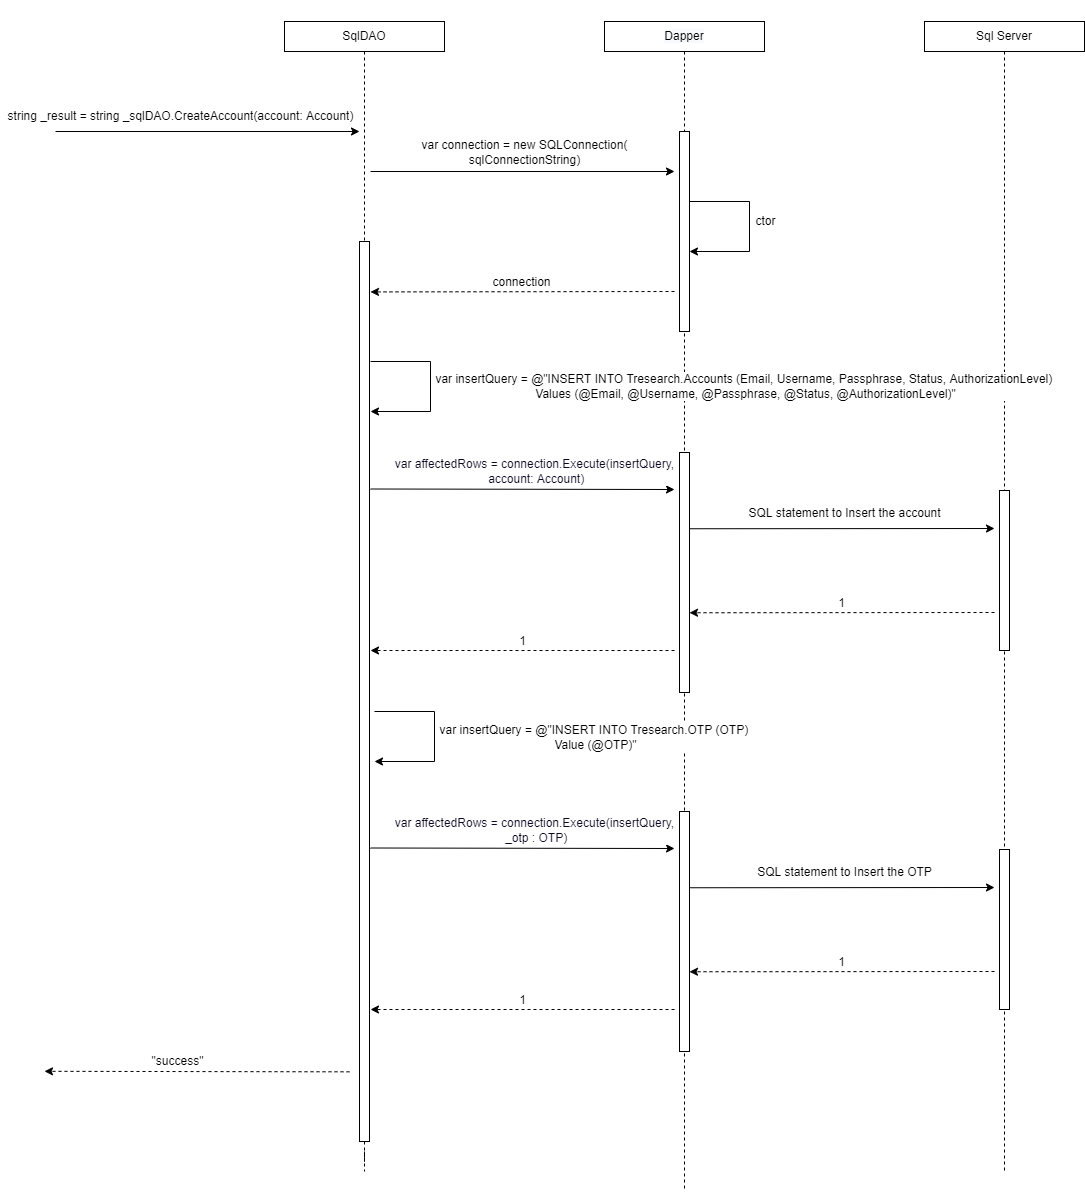

The diagram above was exported from draw.io. Its source (the exported page's mxGraphModel, read from the mxfile embedded in the PNG):
<mxGraphModel dx="2462" dy="1122" grid="1" gridSize="10" guides="1" tooltips="1" connect="1" arrows="1" fold="1" page="0" pageScale="1" pageWidth="850" pageHeight="1100" math="0" shadow="0">
  <root>
    <mxCell id="0" />
    <mxCell id="1" parent="0" />
    <mxCell id="FxA1P1PcUmJ4IXYvOCOU-1" style="edgeStyle=orthogonalEdgeStyle;rounded=0;orthogonalLoop=1;jettySize=auto;html=1;endArrow=none;endFill=0;dashed=1;startArrow=none;" parent="1" source="FxA1P1PcUmJ4IXYvOCOU-13" edge="1">
      <mxGeometry relative="1" as="geometry">
        <mxPoint x="200" y="1200" as="targetPoint" />
      </mxGeometry>
    </mxCell>
    <mxCell id="FxA1P1PcUmJ4IXYvOCOU-2" value="SqlDAO" style="rounded=0;whiteSpace=wrap;html=1;fontSize=12;" parent="1" vertex="1">
      <mxGeometry x="120" y="50" width="160" height="30" as="geometry" />
    </mxCell>
    <mxCell id="FxA1P1PcUmJ4IXYvOCOU-3" style="edgeStyle=orthogonalEdgeStyle;rounded=0;orthogonalLoop=1;jettySize=auto;html=1;dashed=1;endArrow=none;endFill=0;" parent="1" source="FxA1P1PcUmJ4IXYvOCOU-4" edge="1">
      <mxGeometry relative="1" as="geometry">
        <mxPoint x="840" y="1200" as="targetPoint" />
      </mxGeometry>
    </mxCell>
    <mxCell id="FxA1P1PcUmJ4IXYvOCOU-4" value="Sql Server" style="rounded=0;whiteSpace=wrap;html=1;fontSize=12;" parent="1" vertex="1">
      <mxGeometry x="760" y="50" width="160" height="30" as="geometry" />
    </mxCell>
    <mxCell id="FxA1P1PcUmJ4IXYvOCOU-5" style="edgeStyle=orthogonalEdgeStyle;rounded=0;orthogonalLoop=1;jettySize=auto;html=1;dashed=1;endArrow=none;endFill=0;" parent="1" source="FxA1P1PcUmJ4IXYvOCOU-6" edge="1">
      <mxGeometry relative="1" as="geometry">
        <mxPoint x="520" y="1220" as="targetPoint" />
      </mxGeometry>
    </mxCell>
    <mxCell id="FxA1P1PcUmJ4IXYvOCOU-6" value="&#10;&#10;&lt;span style=&quot;color: rgb(0, 0, 0); font-family: helvetica; font-size: 12px; font-style: normal; font-weight: 400; letter-spacing: normal; text-align: center; text-indent: 0px; text-transform: none; word-spacing: 0px; background-color: rgb(248, 249, 250); display: inline; float: none;&quot;&gt;Dapper&lt;/span&gt;&#10;&#10;" style="whiteSpace=wrap;html=1;fontSize=12;" parent="1" vertex="1">
      <mxGeometry x="440" y="50" width="160" height="30" as="geometry" />
    </mxCell>
    <mxCell id="FxA1P1PcUmJ4IXYvOCOU-7" value="" style="endArrow=classic;html=1;rounded=0;fontSize=12;" parent="1" edge="1">
      <mxGeometry width="50" height="50" relative="1" as="geometry">
        <mxPoint x="-109" y="160" as="sourcePoint" />
        <mxPoint x="195" y="160" as="targetPoint" />
        <Array as="points" />
      </mxGeometry>
    </mxCell>
    <mxCell id="FxA1P1PcUmJ4IXYvOCOU-8" value="&lt;span style=&quot;background-color: rgb(255 , 255 , 255)&quot;&gt;string _result = string&amp;nbsp;&lt;/span&gt;&lt;span style=&quot;background-color: rgb(255 , 255 , 255)&quot;&gt;_sqlDAO.CreateAccount&lt;/span&gt;&lt;span style=&quot;background-color: rgb(255 , 255 , 255)&quot;&gt;(account: Account&lt;/span&gt;&lt;span style=&quot;background-color: rgb(255 , 255 , 255)&quot;&gt;)&lt;/span&gt;" style="text;html=1;align=center;verticalAlign=middle;resizable=0;points=[];autosize=1;strokeColor=none;fillColor=none;" parent="1" vertex="1">
      <mxGeometry x="-164" y="135" width="360" height="20" as="geometry" />
    </mxCell>
    <mxCell id="FxA1P1PcUmJ4IXYvOCOU-9" value="" style="endArrow=classic;html=1;rounded=0;dashed=1;fontSize=12;" parent="1" edge="1">
      <mxGeometry width="50" height="50" relative="1" as="geometry">
        <mxPoint x="185" y="1100.32" as="sourcePoint" />
        <mxPoint x="-120" y="1099.82" as="targetPoint" />
      </mxGeometry>
    </mxCell>
    <mxCell id="FxA1P1PcUmJ4IXYvOCOU-10" value="&quot;success&quot;" style="edgeLabel;html=1;align=center;verticalAlign=middle;resizable=0;points=[];fontSize=12;" parent="FxA1P1PcUmJ4IXYvOCOU-9" connectable="0" vertex="1">
      <mxGeometry x="0.291" y="-2" relative="1" as="geometry">
        <mxPoint x="24" y="-8" as="offset" />
      </mxGeometry>
    </mxCell>
    <mxCell id="FxA1P1PcUmJ4IXYvOCOU-11" value="" style="endArrow=classic;html=1;rounded=0;dashed=1;fontSize=12;" parent="1" edge="1">
      <mxGeometry width="50" height="50" relative="1" as="geometry">
        <mxPoint x="510" y="679" as="sourcePoint" />
        <mxPoint x="205.99999999999955" y="679" as="targetPoint" />
      </mxGeometry>
    </mxCell>
    <mxCell id="FxA1P1PcUmJ4IXYvOCOU-12" value="1" style="edgeLabel;html=1;align=center;verticalAlign=middle;resizable=0;points=[];fontSize=12;" parent="FxA1P1PcUmJ4IXYvOCOU-11" vertex="1" connectable="0">
      <mxGeometry x="0.0829" relative="1" as="geometry">
        <mxPoint x="12" y="-10" as="offset" />
      </mxGeometry>
    </mxCell>
    <mxCell id="FxA1P1PcUmJ4IXYvOCOU-14" value="" style="endArrow=classic;html=1;rounded=0;fontSize=12;" parent="1" edge="1">
      <mxGeometry width="50" height="50" relative="1" as="geometry">
        <mxPoint x="205.99999999999955" y="200" as="sourcePoint" />
        <mxPoint x="510" y="200" as="targetPoint" />
      </mxGeometry>
    </mxCell>
    <mxCell id="FxA1P1PcUmJ4IXYvOCOU-15" value="var connection = new SQLConnection(&lt;br&gt;sqlConnectionString)" style="edgeLabel;html=1;align=center;verticalAlign=middle;resizable=0;points=[];fontSize=12;" parent="FxA1P1PcUmJ4IXYvOCOU-14" connectable="0" vertex="1">
      <mxGeometry x="-0.5933" relative="1" as="geometry">
        <mxPoint x="92" y="-20" as="offset" />
      </mxGeometry>
    </mxCell>
    <mxCell id="FxA1P1PcUmJ4IXYvOCOU-16" value="" style="endArrow=classic;html=1;rounded=0;fontSize=12;" parent="1" edge="1">
      <mxGeometry width="50" height="50" relative="1" as="geometry">
        <mxPoint x="524.9999999999995" y="230" as="sourcePoint" />
        <mxPoint x="524.9999999999995" y="280" as="targetPoint" />
        <Array as="points">
          <mxPoint x="585" y="230" />
          <mxPoint x="585" y="280" />
        </Array>
      </mxGeometry>
    </mxCell>
    <mxCell id="FxA1P1PcUmJ4IXYvOCOU-17" value="ctor" style="edgeLabel;html=1;align=center;verticalAlign=middle;resizable=0;points=[];fontSize=12;" parent="FxA1P1PcUmJ4IXYvOCOU-16" connectable="0" vertex="1">
      <mxGeometry x="-0.1037" y="1" relative="1" as="geometry">
        <mxPoint x="14" y="4" as="offset" />
      </mxGeometry>
    </mxCell>
    <mxCell id="FxA1P1PcUmJ4IXYvOCOU-18" value="" style="html=1;points=[];perimeter=orthogonalPerimeter;fontSize=12;" parent="1" vertex="1">
      <mxGeometry x="515" y="160" width="10" height="200" as="geometry" />
    </mxCell>
    <mxCell id="FxA1P1PcUmJ4IXYvOCOU-19" value="" style="endArrow=classic;html=1;rounded=0;dashed=1;fontSize=12;" parent="1" edge="1">
      <mxGeometry width="50" height="50" relative="1" as="geometry">
        <mxPoint x="510" y="320" as="sourcePoint" />
        <mxPoint x="206" y="320.4200000000001" as="targetPoint" />
      </mxGeometry>
    </mxCell>
    <mxCell id="FxA1P1PcUmJ4IXYvOCOU-20" value="connection" style="edgeLabel;html=1;align=center;verticalAlign=middle;resizable=0;points=[];fontSize=12;" parent="FxA1P1PcUmJ4IXYvOCOU-19" connectable="0" vertex="1">
      <mxGeometry x="0.0829" relative="1" as="geometry">
        <mxPoint x="11" y="-10" as="offset" />
      </mxGeometry>
    </mxCell>
    <mxCell id="FxA1P1PcUmJ4IXYvOCOU-21" value="" style="endArrow=classic;html=1;rounded=0;fontSize=12;" parent="1" edge="1">
      <mxGeometry width="50" height="50" relative="1" as="geometry">
        <mxPoint x="206" y="517.5" as="sourcePoint" />
        <mxPoint x="510" y="518" as="targetPoint" />
      </mxGeometry>
    </mxCell>
    <mxCell id="FxA1P1PcUmJ4IXYvOCOU-22" value="&lt;font color=&quot;#0b0921&quot; style=&quot;font-size: 12px&quot;&gt;var affectedRows = connection.Execute(insertQuery,&lt;br&gt;&amp;nbsp;account: Account)&lt;/font&gt;" style="edgeLabel;html=1;align=center;verticalAlign=middle;resizable=0;points=[];fontColor=#5447FF;fontSize=12;" parent="FxA1P1PcUmJ4IXYvOCOU-21" connectable="0" vertex="1">
      <mxGeometry x="-0.1815" y="-2" relative="1" as="geometry">
        <mxPoint x="40" y="-20" as="offset" />
      </mxGeometry>
    </mxCell>
    <mxCell id="FxA1P1PcUmJ4IXYvOCOU-23" value="" style="endArrow=classic;html=1;rounded=0;fontSize=12;" parent="1" edge="1">
      <mxGeometry width="50" height="50" relative="1" as="geometry">
        <mxPoint x="205.99999999999955" y="390" as="sourcePoint" />
        <mxPoint x="205.99999999999955" y="440" as="targetPoint" />
        <Array as="points">
          <mxPoint x="266" y="390" />
          <mxPoint x="266" y="440" />
        </Array>
      </mxGeometry>
    </mxCell>
    <mxCell id="FxA1P1PcUmJ4IXYvOCOU-24" value="var insertQuery = @&quot;INSERT INTO Tresearch.Accounts (Email, Username, Passphrase, Status, AuthorizationLevel) &lt;br&gt;Values (@Email, @Username, @Passphrase, @Status, @AuthorizationLevel)&quot;" style="edgeLabel;html=1;align=center;verticalAlign=middle;resizable=0;points=[];fontSize=12;" parent="FxA1P1PcUmJ4IXYvOCOU-23" connectable="0" vertex="1">
      <mxGeometry x="-0.1037" y="1" relative="1" as="geometry">
        <mxPoint x="313" y="9" as="offset" />
      </mxGeometry>
    </mxCell>
    <mxCell id="FxA1P1PcUmJ4IXYvOCOU-25" value="" style="html=1;points=[];perimeter=orthogonalPerimeter;fontSize=12;" parent="1" vertex="1">
      <mxGeometry x="515" y="481" width="10" height="240" as="geometry" />
    </mxCell>
    <mxCell id="FxA1P1PcUmJ4IXYvOCOU-26" value="" style="html=1;points=[];perimeter=orthogonalPerimeter;fontSize=12;" parent="1" vertex="1">
      <mxGeometry x="835" y="519" width="10" height="160" as="geometry" />
    </mxCell>
    <mxCell id="FxA1P1PcUmJ4IXYvOCOU-27" value="" style="endArrow=classic;html=1;rounded=0;fontSize=12;" parent="1" edge="1">
      <mxGeometry width="50" height="50" relative="1" as="geometry">
        <mxPoint x="525.0000000000005" y="557.25" as="sourcePoint" />
        <mxPoint x="830" y="557" as="targetPoint" />
      </mxGeometry>
    </mxCell>
    <mxCell id="FxA1P1PcUmJ4IXYvOCOU-28" value="SQL statement to Insert the account" style="edgeLabel;html=1;align=center;verticalAlign=middle;resizable=0;points=[];fontSize=12;" parent="FxA1P1PcUmJ4IXYvOCOU-27" connectable="0" vertex="1">
      <mxGeometry x="-0.5933" relative="1" as="geometry">
        <mxPoint x="93" y="-16" as="offset" />
      </mxGeometry>
    </mxCell>
    <mxCell id="FxA1P1PcUmJ4IXYvOCOU-29" value="" style="endArrow=classic;html=1;rounded=0;dashed=1;fontSize=12;" parent="1" edge="1">
      <mxGeometry width="50" height="50" relative="1" as="geometry">
        <mxPoint x="830" y="641" as="sourcePoint" />
        <mxPoint x="525.0000000000005" y="641.25" as="targetPoint" />
      </mxGeometry>
    </mxCell>
    <mxCell id="FxA1P1PcUmJ4IXYvOCOU-30" value="1" style="edgeLabel;html=1;align=center;verticalAlign=middle;resizable=0;points=[];fontSize=12;" parent="FxA1P1PcUmJ4IXYvOCOU-29" connectable="0" vertex="1">
      <mxGeometry x="0.0829" relative="1" as="geometry">
        <mxPoint x="11" y="-10" as="offset" />
      </mxGeometry>
    </mxCell>
    <mxCell id="7MUb5DMNFuc_RU51E8_g-1" value="" style="endArrow=classic;html=1;rounded=0;fontSize=12;" parent="1" edge="1">
      <mxGeometry width="50" height="50" relative="1" as="geometry">
        <mxPoint x="210" y="740" as="sourcePoint" />
        <mxPoint x="210" y="790" as="targetPoint" />
        <Array as="points">
          <mxPoint x="270.0000000000002" y="740" />
          <mxPoint x="270.0000000000002" y="790" />
        </Array>
      </mxGeometry>
    </mxCell>
    <mxCell id="7MUb5DMNFuc_RU51E8_g-2" value="var insertQuery = @&quot;INSERT INTO Tresearch.OTP (OTP) &lt;br&gt;Value (@OTP)&quot;" style="edgeLabel;html=1;align=center;verticalAlign=middle;resizable=0;points=[];fontSize=12;" parent="7MUb5DMNFuc_RU51E8_g-1" connectable="0" vertex="1">
      <mxGeometry x="-0.1037" y="1" relative="1" as="geometry">
        <mxPoint x="159" y="9" as="offset" />
      </mxGeometry>
    </mxCell>
    <mxCell id="7MUb5DMNFuc_RU51E8_g-4" value="" style="endArrow=classic;html=1;rounded=0;dashed=1;fontSize=12;" parent="1" edge="1">
      <mxGeometry width="50" height="50" relative="1" as="geometry">
        <mxPoint x="510" y="1038" as="sourcePoint" />
        <mxPoint x="205.99999999999977" y="1038" as="targetPoint" />
      </mxGeometry>
    </mxCell>
    <mxCell id="7MUb5DMNFuc_RU51E8_g-5" value="1" style="edgeLabel;html=1;align=center;verticalAlign=middle;resizable=0;points=[];fontSize=12;" parent="7MUb5DMNFuc_RU51E8_g-4" vertex="1" connectable="0">
      <mxGeometry x="0.0829" relative="1" as="geometry">
        <mxPoint x="12" y="-10" as="offset" />
      </mxGeometry>
    </mxCell>
    <mxCell id="7MUb5DMNFuc_RU51E8_g-6" value="" style="endArrow=classic;html=1;rounded=0;fontSize=12;" parent="1" edge="1">
      <mxGeometry width="50" height="50" relative="1" as="geometry">
        <mxPoint x="206" y="876.5" as="sourcePoint" />
        <mxPoint x="510" y="877" as="targetPoint" />
      </mxGeometry>
    </mxCell>
    <mxCell id="7MUb5DMNFuc_RU51E8_g-7" value="&lt;font color=&quot;#0b0921&quot; style=&quot;font-size: 12px&quot;&gt;var affectedRows = connection.Execute(insertQuery,&lt;br&gt;&amp;nbsp;_otp : OTP)&lt;/font&gt;" style="edgeLabel;html=1;align=center;verticalAlign=middle;resizable=0;points=[];fontColor=#5447FF;fontSize=12;" parent="7MUb5DMNFuc_RU51E8_g-6" connectable="0" vertex="1">
      <mxGeometry x="-0.1815" y="-2" relative="1" as="geometry">
        <mxPoint x="40" y="-20" as="offset" />
      </mxGeometry>
    </mxCell>
    <mxCell id="7MUb5DMNFuc_RU51E8_g-8" value="" style="html=1;points=[];perimeter=orthogonalPerimeter;fontSize=12;" parent="1" vertex="1">
      <mxGeometry x="515" y="840" width="10" height="240" as="geometry" />
    </mxCell>
    <mxCell id="7MUb5DMNFuc_RU51E8_g-9" value="" style="html=1;points=[];perimeter=orthogonalPerimeter;fontSize=12;" parent="1" vertex="1">
      <mxGeometry x="835" y="878" width="10" height="160" as="geometry" />
    </mxCell>
    <mxCell id="7MUb5DMNFuc_RU51E8_g-10" value="" style="endArrow=classic;html=1;rounded=0;fontSize=12;" parent="1" edge="1">
      <mxGeometry width="50" height="50" relative="1" as="geometry">
        <mxPoint x="525.0000000000005" y="916.25" as="sourcePoint" />
        <mxPoint x="830" y="916" as="targetPoint" />
      </mxGeometry>
    </mxCell>
    <mxCell id="7MUb5DMNFuc_RU51E8_g-11" value="SQL statement to Insert the OTP" style="edgeLabel;html=1;align=center;verticalAlign=middle;resizable=0;points=[];fontSize=12;" parent="7MUb5DMNFuc_RU51E8_g-10" connectable="0" vertex="1">
      <mxGeometry x="-0.5933" relative="1" as="geometry">
        <mxPoint x="93" y="-16" as="offset" />
      </mxGeometry>
    </mxCell>
    <mxCell id="7MUb5DMNFuc_RU51E8_g-12" value="" style="endArrow=classic;html=1;rounded=0;dashed=1;fontSize=12;" parent="1" edge="1">
      <mxGeometry width="50" height="50" relative="1" as="geometry">
        <mxPoint x="830" y="1000" as="sourcePoint" />
        <mxPoint x="525.0000000000005" y="1000.2499999999998" as="targetPoint" />
      </mxGeometry>
    </mxCell>
    <mxCell id="7MUb5DMNFuc_RU51E8_g-13" value="1" style="edgeLabel;html=1;align=center;verticalAlign=middle;resizable=0;points=[];fontSize=12;" parent="7MUb5DMNFuc_RU51E8_g-12" connectable="0" vertex="1">
      <mxGeometry x="0.0829" relative="1" as="geometry">
        <mxPoint x="11" y="-10" as="offset" />
      </mxGeometry>
    </mxCell>
    <mxCell id="FxA1P1PcUmJ4IXYvOCOU-13" value="" style="html=1;points=[];perimeter=orthogonalPerimeter;fontSize=12;" parent="1" vertex="1">
      <mxGeometry x="195" y="270" width="10" height="900" as="geometry" />
    </mxCell>
    <mxCell id="7MUb5DMNFuc_RU51E8_g-14" value="" style="edgeStyle=orthogonalEdgeStyle;rounded=0;orthogonalLoop=1;jettySize=auto;html=1;endArrow=none;endFill=0;dashed=1;" parent="1" source="FxA1P1PcUmJ4IXYvOCOU-2" target="FxA1P1PcUmJ4IXYvOCOU-13" edge="1">
      <mxGeometry relative="1" as="geometry">
        <mxPoint x="200.00000000000023" y="1199.9999999999998" as="targetPoint" />
        <mxPoint x="200.00000000000023" y="80" as="sourcePoint" />
      </mxGeometry>
    </mxCell>
  </root>
</mxGraphModel>